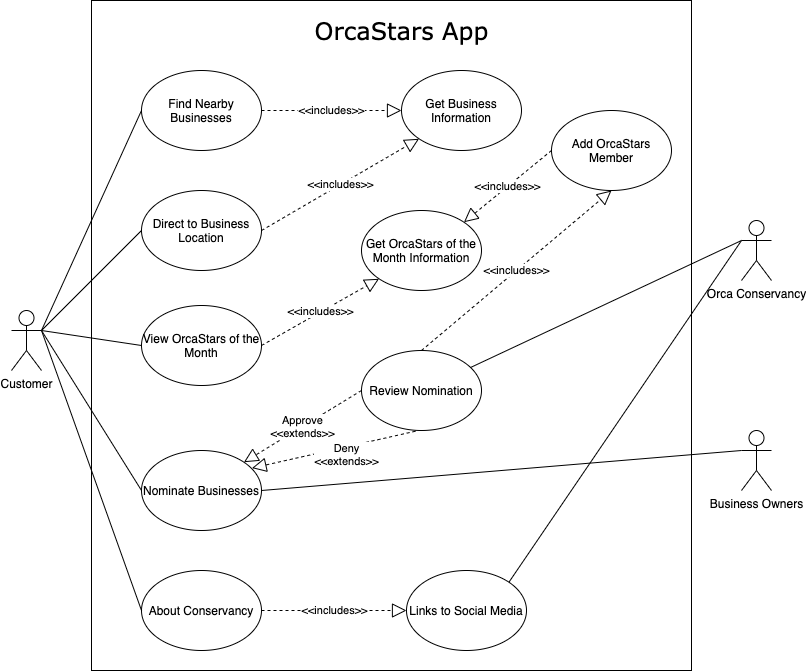

The diagram above was exported from draw.io. Its source (the exported page's mxGraphModel, read from the mxfile embedded in the PNG):
<mxGraphModel dx="1346" dy="624" grid="1" gridSize="10" guides="1" tooltips="1" connect="1" arrows="1" fold="1" page="1" pageScale="1" pageWidth="850" pageHeight="1100" math="0" shadow="0">
  <root>
    <mxCell id="0" />
    <mxCell id="1" parent="0" />
    <mxCell id="_D0XoaP4WXCCG3xNLBTe-51" value="" style="rounded=0;whiteSpace=wrap;html=1;" parent="1" vertex="1">
      <mxGeometry x="110" y="40" width="600" height="670" as="geometry" />
    </mxCell>
    <mxCell id="_D0XoaP4WXCCG3xNLBTe-1" value="Customer" style="shape=umlActor;verticalLabelPosition=bottom;labelBackgroundColor=#ffffff;verticalAlign=top;html=1;outlineConnect=0;" parent="1" vertex="1">
      <mxGeometry x="30" y="350" width="30" height="60" as="geometry" />
    </mxCell>
    <mxCell id="_D0XoaP4WXCCG3xNLBTe-2" value="Orca Conservancy" style="shape=umlActor;verticalLabelPosition=bottom;labelBackgroundColor=#ffffff;verticalAlign=top;html=1;outlineConnect=0;" parent="1" vertex="1">
      <mxGeometry x="760" y="260" width="30" height="60" as="geometry" />
    </mxCell>
    <mxCell id="_D0XoaP4WXCCG3xNLBTe-3" value="Business Owners" style="shape=umlActor;verticalLabelPosition=bottom;labelBackgroundColor=#ffffff;verticalAlign=top;html=1;outlineConnect=0;" parent="1" vertex="1">
      <mxGeometry x="760" y="470" width="30" height="60" as="geometry" />
    </mxCell>
    <mxCell id="_D0XoaP4WXCCG3xNLBTe-6" value="&lt;font face=&quot;Verdana&quot; style=&quot;font-size: 24px&quot;&gt;OrcaStars App&lt;/font&gt;" style="text;html=1;align=center;verticalAlign=middle;resizable=0;points=[];autosize=1;" parent="1" vertex="1">
      <mxGeometry x="325" y="60" width="190" height="20" as="geometry" />
    </mxCell>
    <mxCell id="_D0XoaP4WXCCG3xNLBTe-24" value="" style="endArrow=none;html=1;exitX=1;exitY=0.3333333333333333;exitDx=0;exitDy=0;exitPerimeter=0;entryX=0;entryY=0.5;entryDx=0;entryDy=0;" parent="1" source="_D0XoaP4WXCCG3xNLBTe-1" target="_D0XoaP4WXCCG3xNLBTe-28" edge="1">
      <mxGeometry width="50" height="50" relative="1" as="geometry">
        <mxPoint x="400" y="400" as="sourcePoint" />
        <mxPoint x="240" y="160" as="targetPoint" />
      </mxGeometry>
    </mxCell>
    <mxCell id="_D0XoaP4WXCCG3xNLBTe-25" value="" style="endArrow=none;html=1;exitX=1;exitY=0.3333333333333333;exitDx=0;exitDy=0;exitPerimeter=0;entryX=0;entryY=0.5;entryDx=0;entryDy=0;" parent="1" source="_D0XoaP4WXCCG3xNLBTe-1" target="_D0XoaP4WXCCG3xNLBTe-29" edge="1">
      <mxGeometry width="50" height="50" relative="1" as="geometry">
        <mxPoint x="140" y="430" as="sourcePoint" />
        <mxPoint x="240" y="300" as="targetPoint" />
      </mxGeometry>
    </mxCell>
    <mxCell id="_D0XoaP4WXCCG3xNLBTe-26" value="" style="endArrow=none;html=1;entryX=0;entryY=0.5;entryDx=0;entryDy=0;exitX=1;exitY=0.3333333333333333;exitDx=0;exitDy=0;exitPerimeter=0;" parent="1" source="_D0XoaP4WXCCG3xNLBTe-1" target="_D0XoaP4WXCCG3xNLBTe-30" edge="1">
      <mxGeometry width="50" height="50" relative="1" as="geometry">
        <mxPoint x="160" y="480" as="sourcePoint" />
        <mxPoint x="240" y="430" as="targetPoint" />
      </mxGeometry>
    </mxCell>
    <mxCell id="_D0XoaP4WXCCG3xNLBTe-27" value="" style="endArrow=none;html=1;entryX=0;entryY=0.5;entryDx=0;entryDy=0;exitX=1;exitY=0.3333333333333333;exitDx=0;exitDy=0;exitPerimeter=0;" parent="1" source="_D0XoaP4WXCCG3xNLBTe-1" target="_D0XoaP4WXCCG3xNLBTe-31" edge="1">
      <mxGeometry width="50" height="50" relative="1" as="geometry">
        <mxPoint x="130" y="530" as="sourcePoint" />
        <mxPoint x="240" y="580" as="targetPoint" />
      </mxGeometry>
    </mxCell>
    <mxCell id="_D0XoaP4WXCCG3xNLBTe-28" value="Find Nearby Businesses" style="ellipse;whiteSpace=wrap;html=1;" parent="1" vertex="1">
      <mxGeometry x="160" y="110" width="120" height="80" as="geometry" />
    </mxCell>
    <mxCell id="_D0XoaP4WXCCG3xNLBTe-29" value="Direct to Business Location" style="ellipse;whiteSpace=wrap;html=1;" parent="1" vertex="1">
      <mxGeometry x="160" y="230" width="120" height="80" as="geometry" />
    </mxCell>
    <mxCell id="_D0XoaP4WXCCG3xNLBTe-30" value="Nominate Businesses" style="ellipse;whiteSpace=wrap;html=1;" parent="1" vertex="1">
      <mxGeometry x="160" y="490" width="120" height="80" as="geometry" />
    </mxCell>
    <mxCell id="_D0XoaP4WXCCG3xNLBTe-31" value="View OrcaStars of the Month" style="ellipse;whiteSpace=wrap;html=1;" parent="1" vertex="1">
      <mxGeometry x="160" y="345" width="120" height="80" as="geometry" />
    </mxCell>
    <mxCell id="_D0XoaP4WXCCG3xNLBTe-33" value="Review Nomination" style="ellipse;whiteSpace=wrap;html=1;" parent="1" vertex="1">
      <mxGeometry x="380" y="390" width="120" height="80" as="geometry" />
    </mxCell>
    <mxCell id="_D0XoaP4WXCCG3xNLBTe-35" value="Get Business Information" style="ellipse;whiteSpace=wrap;html=1;" parent="1" vertex="1">
      <mxGeometry x="420" y="110" width="120" height="80" as="geometry" />
    </mxCell>
    <mxCell id="_D0XoaP4WXCCG3xNLBTe-36" value="Get OrcaStars of the Month Information" style="ellipse;whiteSpace=wrap;html=1;" parent="1" vertex="1">
      <mxGeometry x="380" y="250" width="120" height="80" as="geometry" />
    </mxCell>
    <mxCell id="_D0XoaP4WXCCG3xNLBTe-38" value="" style="endArrow=none;html=1;entryX=0;entryY=0.3333333333333333;entryDx=0;entryDy=0;entryPerimeter=0;" parent="1" source="_D0XoaP4WXCCG3xNLBTe-33" target="_D0XoaP4WXCCG3xNLBTe-2" edge="1">
      <mxGeometry width="50" height="50" relative="1" as="geometry">
        <mxPoint x="490" y="400" as="sourcePoint" />
        <mxPoint x="540" y="350" as="targetPoint" />
      </mxGeometry>
    </mxCell>
    <mxCell id="_D0XoaP4WXCCG3xNLBTe-40" value="&amp;lt;&amp;lt;includes&amp;gt;&amp;gt;" style="endArrow=block;dashed=1;endFill=0;endSize=12;html=1;exitX=1;exitY=0.5;exitDx=0;exitDy=0;entryX=0;entryY=0.5;entryDx=0;entryDy=0;" parent="1" source="_D0XoaP4WXCCG3xNLBTe-28" target="_D0XoaP4WXCCG3xNLBTe-35" edge="1">
      <mxGeometry width="160" relative="1" as="geometry">
        <mxPoint x="290" y="150" as="sourcePoint" />
        <mxPoint x="450" y="150" as="targetPoint" />
      </mxGeometry>
    </mxCell>
    <mxCell id="_D0XoaP4WXCCG3xNLBTe-41" value="&amp;lt;&amp;lt;includes&amp;gt;&amp;gt;" style="endArrow=block;dashed=1;endFill=0;endSize=12;html=1;exitX=1;exitY=0.5;exitDx=0;exitDy=0;entryX=0;entryY=1;entryDx=0;entryDy=0;" parent="1" source="_D0XoaP4WXCCG3xNLBTe-29" target="_D0XoaP4WXCCG3xNLBTe-35" edge="1">
      <mxGeometry width="160" relative="1" as="geometry">
        <mxPoint x="290" y="280" as="sourcePoint" />
        <mxPoint x="382.57359312880703" y="321.7157287525381" as="targetPoint" />
      </mxGeometry>
    </mxCell>
    <mxCell id="_D0XoaP4WXCCG3xNLBTe-42" value="Approve&lt;br&gt;&amp;lt;&amp;lt;extends&amp;gt;&amp;gt;" style="endArrow=block;dashed=1;endFill=0;endSize=12;html=1;exitX=0;exitY=0.5;exitDx=0;exitDy=0;entryX=1;entryY=0;entryDx=0;entryDy=0;" parent="1" source="_D0XoaP4WXCCG3xNLBTe-33" target="_D0XoaP4WXCCG3xNLBTe-30" edge="1">
      <mxGeometry width="160" relative="1" as="geometry">
        <mxPoint x="350" y="380" as="sourcePoint" />
        <mxPoint x="510" y="380" as="targetPoint" />
      </mxGeometry>
    </mxCell>
    <mxCell id="_D0XoaP4WXCCG3xNLBTe-43" value="Deny&lt;br&gt;&amp;lt;&amp;lt;extends&amp;gt;&amp;gt;" style="endArrow=block;dashed=1;endFill=0;endSize=12;html=1;exitX=0.45;exitY=1.009;exitDx=0;exitDy=0;entryX=0.921;entryY=0.22;entryDx=0;entryDy=0;exitPerimeter=0;entryPerimeter=0;" parent="1" source="_D0XoaP4WXCCG3xNLBTe-33" target="_D0XoaP4WXCCG3xNLBTe-30" edge="1">
      <mxGeometry x="-0.1308" y="7" width="160" relative="1" as="geometry">
        <mxPoint x="380" y="560" as="sourcePoint" />
        <mxPoint x="242.42640687119285" y="421.7157287525381" as="targetPoint" />
        <mxPoint x="1" as="offset" />
      </mxGeometry>
    </mxCell>
    <mxCell id="_D0XoaP4WXCCG3xNLBTe-44" value="&amp;lt;&amp;lt;includes&amp;gt;&amp;gt;" style="endArrow=block;dashed=1;endFill=0;endSize=12;html=1;exitX=1;exitY=0.5;exitDx=0;exitDy=0;entryX=0;entryY=1;entryDx=0;entryDy=0;" parent="1" source="_D0XoaP4WXCCG3xNLBTe-31" target="_D0XoaP4WXCCG3xNLBTe-36" edge="1">
      <mxGeometry width="160" relative="1" as="geometry">
        <mxPoint x="260" y="310" as="sourcePoint" />
        <mxPoint x="352.57359312880703" y="258.2842712474619" as="targetPoint" />
      </mxGeometry>
    </mxCell>
    <mxCell id="_D0XoaP4WXCCG3xNLBTe-45" value="" style="endArrow=none;html=1;entryX=0;entryY=0.3333333333333333;entryDx=0;entryDy=0;entryPerimeter=0;exitX=1;exitY=0.5;exitDx=0;exitDy=0;" parent="1" source="_D0XoaP4WXCCG3xNLBTe-30" target="_D0XoaP4WXCCG3xNLBTe-3" edge="1">
      <mxGeometry width="50" height="50" relative="1" as="geometry">
        <mxPoint x="400" y="650" as="sourcePoint" />
        <mxPoint x="450" y="600" as="targetPoint" />
      </mxGeometry>
    </mxCell>
    <mxCell id="_D0XoaP4WXCCG3xNLBTe-47" value="&amp;lt;&amp;lt;includes&amp;gt;&amp;gt;" style="endArrow=block;dashed=1;endFill=0;endSize=12;html=1;exitX=0.5;exitY=0;exitDx=0;exitDy=0;entryX=0.5;entryY=1;entryDx=0;entryDy=0;" parent="1" source="_D0XoaP4WXCCG3xNLBTe-33" target="_D0XoaP4WXCCG3xNLBTe-48" edge="1">
      <mxGeometry width="160" relative="1" as="geometry">
        <mxPoint x="380" y="330" as="sourcePoint" />
        <mxPoint x="547.5735931288073" y="188.28427124746167" as="targetPoint" />
      </mxGeometry>
    </mxCell>
    <mxCell id="_D0XoaP4WXCCG3xNLBTe-48" value="Add OrcaStars Member" style="ellipse;whiteSpace=wrap;html=1;" parent="1" vertex="1">
      <mxGeometry x="570" y="150" width="120" height="80" as="geometry" />
    </mxCell>
    <mxCell id="_D0XoaP4WXCCG3xNLBTe-49" value="&amp;lt;&amp;lt;includes&amp;gt;&amp;gt;" style="endArrow=block;dashed=1;endFill=0;endSize=12;html=1;exitX=0;exitY=0.5;exitDx=0;exitDy=0;entryX=1;entryY=0;entryDx=0;entryDy=0;" parent="1" source="_D0XoaP4WXCCG3xNLBTe-48" target="_D0XoaP4WXCCG3xNLBTe-36" edge="1">
      <mxGeometry width="160" relative="1" as="geometry">
        <mxPoint x="590" y="420" as="sourcePoint" />
        <mxPoint x="707.5735931288073" y="318.2842712474619" as="targetPoint" />
      </mxGeometry>
    </mxCell>
    <mxCell id="r8BLZrPuUQKvXl1T_h5J-2" value="About Conservancy" style="ellipse;whiteSpace=wrap;html=1;" parent="1" vertex="1">
      <mxGeometry x="160" y="610" width="120" height="80" as="geometry" />
    </mxCell>
    <mxCell id="r8BLZrPuUQKvXl1T_h5J-3" value="" style="endArrow=none;html=1;entryX=0;entryY=0.5;entryDx=0;entryDy=0;" parent="1" target="r8BLZrPuUQKvXl1T_h5J-2" edge="1">
      <mxGeometry width="50" height="50" relative="1" as="geometry">
        <mxPoint x="60" y="370" as="sourcePoint" />
        <mxPoint x="450" y="480" as="targetPoint" />
      </mxGeometry>
    </mxCell>
    <mxCell id="r8BLZrPuUQKvXl1T_h5J-6" value="Links to Social Media" style="ellipse;whiteSpace=wrap;html=1;" parent="1" vertex="1">
      <mxGeometry x="425" y="610" width="120" height="80" as="geometry" />
    </mxCell>
    <mxCell id="r8BLZrPuUQKvXl1T_h5J-7" value="&amp;lt;&amp;lt;includes&amp;gt;&amp;gt;" style="endArrow=block;dashed=1;endFill=0;endSize=12;html=1;exitX=1;exitY=0.5;exitDx=0;exitDy=0;entryX=0;entryY=0.5;entryDx=0;entryDy=0;" parent="1" source="r8BLZrPuUQKvXl1T_h5J-2" target="r8BLZrPuUQKvXl1T_h5J-6" edge="1">
      <mxGeometry width="160" relative="1" as="geometry">
        <mxPoint x="290" y="160" as="sourcePoint" />
        <mxPoint x="390" y="160" as="targetPoint" />
      </mxGeometry>
    </mxCell>
    <mxCell id="r8BLZrPuUQKvXl1T_h5J-8" value="" style="endArrow=none;html=1;entryX=0;entryY=0.3333333333333333;entryDx=0;entryDy=0;entryPerimeter=0;exitX=1;exitY=0;exitDx=0;exitDy=0;" parent="1" source="r8BLZrPuUQKvXl1T_h5J-6" target="_D0XoaP4WXCCG3xNLBTe-2" edge="1">
      <mxGeometry width="50" height="50" relative="1" as="geometry">
        <mxPoint x="600" y="510" as="sourcePoint" />
        <mxPoint x="650" y="460" as="targetPoint" />
      </mxGeometry>
    </mxCell>
  </root>
</mxGraphModel>